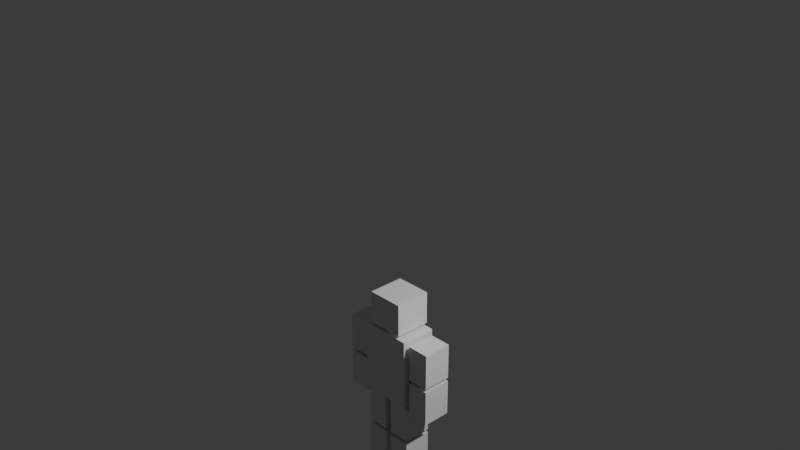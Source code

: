 # Source: robot.blend  (saved by Blender 5.0.118; exported with 4.5.12 LTS)
import bpy
from mathutils import Matrix  # noqa: F401  (used for matrix-valued properties, if any)

bpy.ops.wm.read_factory_settings(use_empty=True)
scene = bpy.context.scene
scene.name = 'Scene'

# ---- collections
col_collection = bpy.data.collections.new('Collection'); scene.collection.children.link(col_collection)

# ---- materials (node trees are filled in below, after node groups)
mat_material = bpy.data.materials.new('Material')
mat_material.alpha_threshold = 0.0
mat_material.use_backface_culling_lightprobe_volume = False
mat_material.roughness = 0.5
mat_material.line_color = (0.0, 0.0, 0.0, 1.0)

# ---- material node trees
mat_material.use_nodes = True; mat_material.node_tree.nodes.clear()
_N = mat_material.node_tree.nodes; _L = mat_material.node_tree.links
n0 = _N.new('ShaderNodeOutputMaterial'); n0.name = 'Material Output'; n0.location = (200, 100)
n1 = _N.new('ShaderNodeBsdfPrincipled'); n1.name = 'Principled BSDF'; n1.location = (-200, 100)
_L.new(n1.outputs[0], n0.inputs[0])
n0.is_active_output = True

# ---- world
world_world = bpy.data.worlds.new('World'); scene.world = world_world
world_world.use_nodes = True; world_world.node_tree.nodes.clear()
_N = world_world.node_tree.nodes; _L = world_world.node_tree.links
n0 = _N.new('ShaderNodeOutputWorld'); n0.name = 'World Output'; n0.location = (200, 100)
n1 = _N.new('ShaderNodeBackground'); n1.name = 'Background'; n1.location = (-200, 100)
n1.inputs[0].default_value = (0.05088, 0.05088, 0.05088, 1.0)
_L.new(n1.outputs[0], n0.inputs[0])
n0.is_active_output = True
world_world.color = (0.05088, 0.05088, 0.05088)
world_world.sun_shadow_jitter_overblur = 0.0

# ---- cameras
cam_camera = bpy.data.cameras.new('Camera')
cam_camera.clip_end = 100.0
cam_camera.ortho_scale = 7.314

# ---- lights
light_light = bpy.data.lights.new('Light', 'POINT')
light_light.energy = 1000.0
light_light.shadow_soft_size = 0.1

# ---- meshes
me_cube = bpy.data.meshes.new('Cube')
me_cube.from_pydata([(0.2884, -0.206, 1.734), (0.2884, -0.206, 0.9099), (-0.2884, -0.206, 1.734), (-0.2884, -0.206, 0.9099), (0.2884, 0.206, 1.734), (0.2884, 0.206, 0.9099), (-0.2884, 0.206, 1.734), (-0.2884, 0.206, 0.9099), (0.3296, 0.1648, 1.277), (0.3296, 0.1648, 1.689), (0.5768, 0.1648, 1.277), (0.5768, 0.1648, 1.689), (0.3296, -0.1648, 1.277), (0.3296, -0.1648, 1.689), (0.5768, -0.1648, 1.277), (0.5768, -0.1648, 1.689), (0.3296, 0.1648, 0.8239), (0.3296, 0.1648, 1.236), (0.5768, 0.1648, 0.8239), (0.5768, 0.1648, 1.236), (0.3296, -0.1648, 0.8239), (0.3296, -0.1648, 1.236), (0.5768, -0.1648, 0.8239), (0.5768, -0.1648, 1.236), (-0.5768, 0.1648, 0.8239), (-0.5768, 0.1648, 1.236), (-0.3296, 0.1648, 0.8239), (-0.3296, 0.1648, 1.236), (-0.5768, -0.1648, 0.8239), (-0.5768, -0.1648, 1.236), (-0.3296, -0.1648, 0.8239), (-0.3296, -0.1648, 1.236), (-0.5768, 0.1648, 1.277), (-0.5768, 0.1648, 1.689), (-0.3296, 0.1648, 1.277), (-0.3296, 0.1648, 1.689), (-0.5768, -0.1648, 1.277), (-0.5768, -0.1648, 1.689), (-0.3296, -0.1648, 1.277), (-0.3296, -0.1648, 1.689), (0.206, -0.206, 2.146), (0.206, -0.206, 1.775), (-0.206, -0.206, 2.146), (-0.206, -0.206, 1.775), (0.206, 0.206, 2.146), (0.206, 0.206, 1.775), (-0.206, 0.206, 2.146), (-0.206, 0.206, 1.775), (0.0412, 0.1648, 0.4532), (0.0412, 0.1648, 0.8651), (0.2884, 0.1648, 0.4532), (0.2884, 0.1648, 0.8651), (0.0412, -0.1648, 0.4532), (0.0412, -0.1648, 0.8651), (0.2884, -0.1648, 0.4532), (0.2884, -0.1648, 0.8651), (-0.2884, 0.1648, 0.4532), (-0.2884, 0.1648, 0.8651), (-0.0412, 0.1648, 0.4532), (-0.0412, 0.1648, 0.8651), (-0.2884, -0.1648, 0.4532), (-0.2884, -0.1648, 0.8651), (-0.0412, -0.1648, 0.4532), (-0.0412, -0.1648, 0.8651), (-0.2884, 0.1648, 6.139e-09), (-0.2884, 0.1648, 0.412), (-0.0412, 0.1648, 6.139e-09), (-0.0412, 0.1648, 0.412), (-0.2884, -0.1648, 6.139e-09), (-0.2884, -0.1648, 0.412), (-0.0412, -0.1648, 6.139e-09), (-0.0412, -0.1648, 0.412), (0.0412, 0.1648, 6.139e-09), (0.0412, 0.1648, 0.412), (0.2884, 0.1648, 6.139e-09), (0.2884, 0.1648, 0.412), (0.0412, -0.1648, 6.139e-09), (0.0412, -0.1648, 0.412), (0.2884, -0.1648, 6.139e-09), (0.2884, -0.1648, 0.412)], [], [(0, 4, 6, 2), (3, 2, 6, 7), (7, 6, 4, 5), (5, 1, 3, 7), (1, 0, 2, 3), (5, 4, 0, 1), (8, 9, 11, 10), (10, 11, 15, 14), (14, 15, 13, 12), (12, 13, 9, 8), (10, 14, 12, 8), (15, 11, 9, 13), (16, 17, 19, 18), (18, 19, 23, 22), (22, 23, 21, 20), (20, 21, 17, 16), (18, 22, 20, 16), (23, 19, 17, 21), (24, 25, 27, 26), (26, 27, 31, 30), (30, 31, 29, 28), (28, 29, 25, 24), (26, 30, 28, 24), (31, 27, 25, 29), (32, 33, 35, 34), (34, 35, 39, 38), (38, 39, 37, 36), (36, 37, 33, 32), (34, 38, 36, 32), (39, 35, 33, 37), (40, 44, 46, 42), (43, 42, 46, 47), (47, 46, 44, 45), (45, 41, 43, 47), (41, 40, 42, 43), (45, 44, 40, 41), (48, 49, 51, 50), (50, 51, 55, 54), (54, 55, 53, 52), (52, 53, 49, 48), (50, 54, 52, 48), (55, 51, 49, 53), (56, 57, 59, 58), (58, 59, 63, 62), (62, 63, 61, 60), (60, 61, 57, 56), (58, 62, 60, 56), (63, 59, 57, 61), (64, 65, 67, 66), (66, 67, 71, 70), (70, 71, 69, 68), (68, 69, 65, 64), (66, 70, 68, 64), (71, 67, 65, 69), (72, 73, 75, 74), (74, 75, 79, 78), (78, 79, 77, 76), (76, 77, 73, 72), (74, 78, 76, 72), (79, 75, 73, 77)])
_uv = me_cube.uv_layers.new(name='UVMap')
_uv.uv.foreach_set('vector', [0.625, 0.5, 0.875, 0.5, 0.875, 0.75, 0.625, 0.75, 0.375, 0.75, 0.625, 0.75, 0.625, 1.0, 0.375, 1.0, 0.375, 0.0, 0.625, 0.0, 0.625, 0.25, 0.375, 0.25, 0.125, 0.5, 0.375, 0.5, 0.375, 0.75, 0.125, 0.75, 0.375, 0.5, 0.625, 0.5, 0.625, 0.75, 0.375, 0.75, 0.375, 0.25, 0.625, 0.25, 0.625, 0.5, 0.375, 0.5, 0.375, 0.0, 0.625, 0.0, 0.625, 0.25, 0.375, 0.25, 0.375, 0.25, 0.625, 0.25, 0.625, 0.5, 0.375, 0.5, 0.375, 0.5, 0.625, 0.5, 0.625, 0.75, 0.375, 0.75, 0.375, 0.75, 0.625, 0.75, 0.625, 1.0, 0.375, 1.0, 0.125, 0.5, 0.375, 0.5, 0.375, 0.75, 0.125, 0.75, 0.625, 0.5, 0.875, 0.5, 0.875, 0.75, 0.625, 0.75, 0.375, 0.0, 0.625, 0.0, 0.625, 0.25, 0.375, 0.25, 0.375, 0.25, 0.625, 0.25, 0.625, 0.5, 0.375, 0.5, 0.375, 0.5, 0.625, 0.5, 0.625, 0.75, 0.375, 0.75, 0.375, 0.75, 0.625, 0.75, 0.625, 1.0, 0.375, 1.0, 0.125, 0.5, 0.375, 0.5, 0.375, 0.75, 0.125, 0.75, 0.625, 0.5, 0.875, 0.5, 0.875, 0.75, 0.625, 0.75, 0.375, 0.0, 0.625, 0.0, 0.625, 0.25, 0.375, 0.25, 0.375, 0.25, 0.625, 0.25, 0.625, 0.5, 0.375, 0.5, 0.375, 0.5, 0.625, 0.5, 0.625, 0.75, 0.375, 0.75, 0.375, 0.75, 0.625, 0.75, 0.625, 1.0, 0.375, 1.0, 0.125, 0.5, 0.375, 0.5, 0.375, 0.75, 0.125, 0.75, 0.625, 0.5, 0.875, 0.5, 0.875, 0.75, 0.625, 0.75, 0.375, 0.0, 0.625, 0.0, 0.625, 0.25, 0.375, 0.25, 0.375, 0.25, 0.625, 0.25, 0.625, 0.5, 0.375, 0.5, 0.375, 0.5, 0.625, 0.5, 0.625, 0.75, 0.375, 0.75, 0.375, 0.75, 0.625, 0.75, 0.625, 1.0, 0.375, 1.0, 0.125, 0.5, 0.375, 0.5, 0.375, 0.75, 0.125, 0.75, 0.625, 0.5, 0.875, 0.5, 0.875, 0.75, 0.625, 0.75, 0.625, 0.5, 0.875, 0.5, 0.875, 0.75, 0.625, 0.75, 0.375, 0.75, 0.625, 0.75, 0.625, 1.0, 0.375, 1.0, 0.375, 0.0, 0.625, 0.0, 0.625, 0.25, 0.375, 0.25, 0.125, 0.5, 0.375, 0.5, 0.375, 0.75, 0.125, 0.75, 0.375, 0.5, 0.625, 0.5, 0.625, 0.75, 0.375, 0.75, 0.375, 0.25, 0.625, 0.25, 0.625, 0.5, 0.375, 0.5, 0.375, 0.0, 0.625, 0.0, 0.625, 0.25, 0.375, 0.25, 0.375, 0.25, 0.625, 0.25, 0.625, 0.5, 0.375, 0.5, 0.375, 0.5, 0.625, 0.5, 0.625, 0.75, 0.375, 0.75, 0.375, 0.75, 0.625, 0.75, 0.625, 1.0, 0.375, 1.0, 0.125, 0.5, 0.375, 0.5, 0.375, 0.75, 0.125, 0.75, 0.625, 0.5, 0.875, 0.5, 0.875, 0.75, 0.625, 0.75, 0.375, 0.0, 0.625, 0.0, 0.625, 0.25, 0.375, 0.25, 0.375, 0.25, 0.625, 0.25, 0.625, 0.5, 0.375, 0.5, 0.375, 0.5, 0.625, 0.5, 0.625, 0.75, 0.375, 0.75, 0.375, 0.75, 0.625, 0.75, 0.625, 1.0, 0.375, 1.0, 0.125, 0.5, 0.375, 0.5, 0.375, 0.75, 0.125, 0.75, 0.625, 0.5, 0.875, 0.5, 0.875, 0.75, 0.625, 0.75, 0.375, 0.0, 0.625, 0.0, 0.625, 0.25, 0.375, 0.25, 0.375, 0.25, 0.625, 0.25, 0.625, 0.5, 0.375, 0.5, 0.375, 0.5, 0.625, 0.5, 0.625, 0.75, 0.375, 0.75, 0.375, 0.75, 0.625, 0.75, 0.625, 1.0, 0.375, 1.0, 0.125, 0.5, 0.375, 0.5, 0.375, 0.75, 0.125, 0.75, 0.625, 0.5, 0.875, 0.5, 0.875, 0.75, 0.625, 0.75, 0.375, 0.0, 0.625, 0.0, 0.625, 0.25, 0.375, 0.25, 0.375, 0.25, 0.625, 0.25, 0.625, 0.5, 0.375, 0.5, 0.375, 0.5, 0.625, 0.5, 0.625, 0.75, 0.375, 0.75, 0.375, 0.75, 0.625, 0.75, 0.625, 1.0, 0.375, 1.0, 0.125, 0.5, 0.375, 0.5, 0.375, 0.75, 0.125, 0.75, 0.625, 0.5, 0.875, 0.5, 0.875, 0.75, 0.625, 0.75])
me_cube.materials.append(mat_material)
me_cube.use_mirror_vertex_groups = False
me_cube.update()
arm_armature_001 = bpy.data.armatures.new('Armature.001')  # bones are not reproduced
arm_metarig = bpy.data.armatures.new('metarig')  # bones are not reproduced

# ---- objects
ob_cube = bpy.data.objects.new('Cube', me_cube)
ob_light = bpy.data.objects.new('Light', light_light)
ob_camera = bpy.data.objects.new('Camera', cam_camera)
ob_armature_001 = bpy.data.objects.new('Armature.001', arm_armature_001)
ob_metarig = bpy.data.objects.new('metarig', arm_metarig)

# ---- transforms, parenting, visibility, modifiers, constraints
ob_cube.parent = ob_metarig
ob_cube.location = (0.0, 0.0, 0.0)
ob_cube.lock_rotations_4d = False
ob_cube.empty_display_type = 'ARROWS'
ob_cube.lineart.crease_threshold = 0.0
_vg = ob_cube.vertex_groups.new(name='spine')
for _i, _w in zip([0, 1, 2, 3, 4, 5, 6, 7, 16, 26, 49, 51, 53, 55, 57, 59, 61, 63], [1.0, 0.9979, 1.0, 1.0, 1.0, 0.9999, 1.0, 0.9989, 0.0, 0.0, 0.0, 0.0, 0.0, 0.0, 0.0, 0.0, 0.0, 0.0]): _vg.add([_i], _w, 'REPLACE')
_vg = ob_cube.vertex_groups.new(name='spine.003')
for _i, _w in zip([0, 1, 2, 3, 4, 5, 6, 7, 8, 9, 10, 11, 12, 13, 14, 15, 17, 19, 21, 23, 25, 27, 29, 31, 32, 33, 34, 35, 36, 37, 38, 39, 40, 41, 42, 43, 44, 45, 46, 47, 49, 51, 53, 55, 57, 59, 61, 63], [0.7423, 0.2556, 0.7423, 0.2556, 0.753, 0.2715, 0.753, 0.2715, 0.724, 0.7263, 0.03418, 0.03673, 0.7127, 0.7174, 0.02113, 0.02661, 0.7111, 0.01934, 0.6996, 0.006274, 0.01934, 0.7111, 0.006274, 0.6996, 0.03418, 0.03673, 0.7241, 0.7263, 0.02113, 0.02661, 0.7127, 0.7174, 0.2759, 0.8408, 0.2759, 0.8408, 0.2881, 0.8508, 0.2881, 0.8508, 0.4528, 0.1978, 0.4404, 0.1849, 0.1978, 0.4528, 0.1849, 0.4404]): _vg.add([_i], _w, 'REPLACE')
_vg = ob_cube.vertex_groups.new(name='spine.006')
_vg.add([40, 41, 42, 43, 44, 45, 46, 47], 1.0, 'REPLACE')
_vg = ob_cube.vertex_groups.new(name='upper_arm.L')
for _i, _w in zip([0, 1, 2, 3, 4, 5, 6, 7, 8, 9, 10, 11, 12, 13, 14, 15, 16, 17, 18, 19, 20, 21, 22, 23, 40, 41, 42, 43, 44, 45, 46, 47, 51, 57], [0.0, 0.0, 0.0, 0.0, 0.0, 0.0, 0.0, 0.0, 1.0, 1.0, 1.0, 1.0, 1.0, 1.0, 1.0, 1.0, 0.0, 0.0, 0.0, 0.0, 0.0, 0.0, 0.0, 0.0, 0.0, 0.0, 0.0, 0.0, 0.0, 0.0, 0.0, 0.0, 0.0, 0.0]): _vg.add([_i], _w, 'REPLACE')
_vg = ob_cube.vertex_groups.new(name='forearm.L')
for _i, _w in zip([1, 5, 8, 10, 12, 14, 16, 17, 18, 19, 20, 21, 22, 23, 49, 51, 53, 55], [0.0, 0.0, 0.0, 0.0, 0.0, 0.0, 1.0, 1.0, 1.0, 1.0, 1.0, 1.0, 1.0, 1.0, 0.0, 0.0, 0.0, 0.0]): _vg.add([_i], _w, 'REPLACE')
_vg = ob_cube.vertex_groups.new(name='upper_arm.R')
for _i, _w in zip([0, 2, 3, 6, 7, 25, 27, 29, 31, 32, 33, 34, 35, 36, 37, 38, 39, 43, 45, 47, 53, 57, 59, 61], [0.0, 0.0, 0.0, 0.0, 0.0, 0.0, 0.0, 0.0, 0.0, 0.9997, 1.0, 1.0, 1.0, 1.0, 1.0, 1.0, 1.0, 0.0, 0.0, 0.0, 0.0, 0.0, 0.0, 0.0]): _vg.add([_i], _w, 'REPLACE')
_vg = ob_cube.vertex_groups.new(name='forearm.R')
for _i, _w in zip([3, 5, 7, 24, 25, 26, 27, 28, 29, 30, 31, 32, 33, 34, 35, 36, 38, 51, 57, 59, 61, 63], [0.0, 0.0, 0.0, 1.0, 1.0, 0.975, 1.0, 1.0, 1.0, 0.9365, 1.0, 0.0, 0.0, 0.0, 0.0, 0.0, 0.0, 0.0, 0.0, 0.0, 0.0, 0.0]): _vg.add([_i], _w, 'REPLACE')
_vg = ob_cube.vertex_groups.new(name='thigh.L')
for _i, _w in zip([1, 5, 16, 20, 48, 49, 50, 51, 52, 53, 54, 55, 59, 60, 61, 62, 63, 71, 73, 75, 77, 79], [0.0, 0.0, 0.0, 0.0, 1.0, 1.0, 1.0, 0.9998, 1.0, 1.0, 1.0, 1.0, 0.0, 0.0, 0.0, 0.0, 0.0, 0.0, 0.0, 0.0, 0.0, 0.0]): _vg.add([_i], _w, 'REPLACE')
_vg = ob_cube.vertex_groups.new(name='shin.L')
for _i, _w in zip([52, 54, 72, 73, 74, 75, 76, 77, 78, 79], [0.0, 0.0, 1.0, 1.0, 1.0, 1.0, 1.0, 1.0, 1.0, 1.0]): _vg.add([_i], _w, 'REPLACE')
_vg = ob_cube.vertex_groups.new(name='thigh.R')
for _i, _w in zip([3, 7, 26, 30, 49, 52, 53, 56, 57, 58, 59, 60, 61, 62, 63, 65, 67, 69, 71, 77], [0.0, 0.0, 0.0, 0.0, 0.0, 0.0, 0.0, 1.0, 0.991, 1.0, 0.9978, 1.0, 0.9992, 1.0, 0.9998, 0.0, 0.0, 0.0, 0.0, 0.0]): _vg.add([_i], _w, 'REPLACE')
_vg = ob_cube.vertex_groups.new(name='shin.R')
for _i, _w in zip([60, 62, 64, 65, 66, 67, 68, 69, 70, 71], [0.0, 0.0, 1.0, 1.0, 1.0, 1.0, 1.0, 1.0, 1.0, 1.0]): _vg.add([_i], _w, 'REPLACE')
_m = ob_cube.modifiers.new('Armature', 'ARMATURE')
_m.object = ob_metarig
ob_light.location = (4.076, 1.005, 5.904)
ob_light.rotation_euler = (0.6503, 0.05522, 1.866)
ob_light.lock_rotations_4d = False
ob_light.empty_display_type = 'ARROWS'
ob_light.color = (0.0, 0.0, 0.0, 0.0)
ob_light.lineart.crease_threshold = 0.0
ob_camera.location = (7.359, -6.926, 7.958)
ob_camera.rotation_euler = (1.109, 0.0, 0.8149)
ob_camera.lock_rotations_4d = False
ob_camera.empty_display_type = 'ARROWS'
ob_camera.color = (0.0, 0.0, 0.0, 0.0)
ob_camera.display_type = 'WIRE'
ob_camera.lineart.crease_threshold = 0.0
ob_armature_001.location = (0.0, 0.0, 3.083)
ob_armature_001.show_in_front = True
ob_metarig.location = (0.0, 0.0, 0.0)
ob_metarig.show_in_front = True

# ---- collection membership
col_collection.objects.link(ob_cube)
col_collection.objects.link(ob_light)
col_collection.objects.link(ob_camera)
col_collection.objects.link(ob_armature_001)
col_collection.objects.link(ob_metarig)

# ---- scene / render settings (as saved in the file)
scene.camera = ob_camera
scene.frame_start = 1; scene.frame_end = 60; scene.frame_set(1)
scene.render.engine = 'BLENDER_EEVEE_NEXT'
scene.render.bake_bias = 0.0
scene.render.bake_samples = 0
scene.cycles.sampling_pattern = 'TABULATED_SOBOL'
scene.eevee.use_volume_custom_range = False
bpy.context.view_layer.update()
